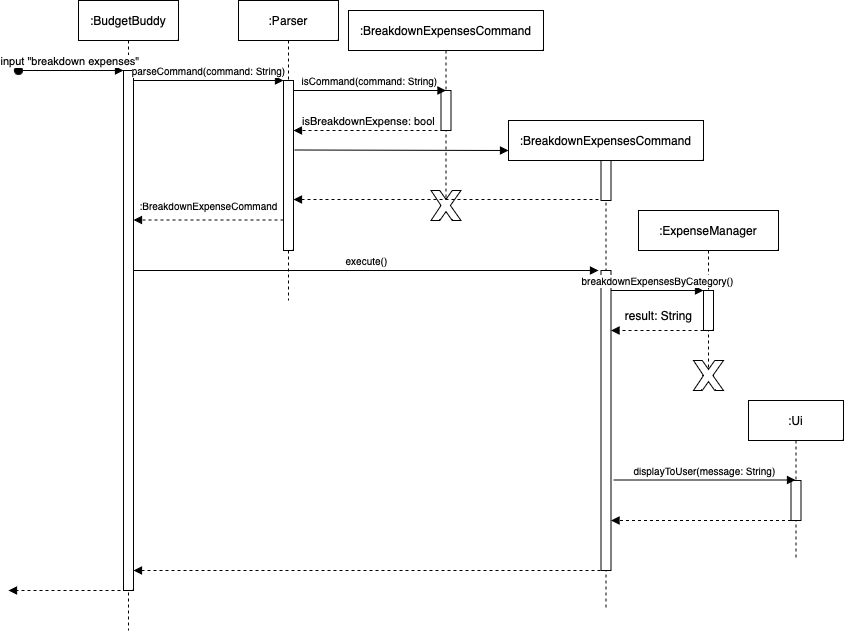

The diagram above was exported from draw.io. Its source (the exported page's mxGraphModel, read from the mxfile embedded in the PNG):
<mxGraphModel dx="1434" dy="827" grid="1" gridSize="10" guides="1" tooltips="1" connect="1" arrows="1" fold="1" page="1" pageScale="1" pageWidth="850" pageHeight="1100" math="0" shadow="0">
  <root>
    <mxCell id="0" />
    <mxCell id="1" parent="0" />
    <mxCell id="aM9ryv3xv72pqoxQDRHE-1" value=":BudgetBuddy" style="shape=umlLifeline;perimeter=lifelinePerimeter;whiteSpace=wrap;html=1;container=0;dropTarget=0;collapsible=0;recursiveResize=0;outlineConnect=0;portConstraint=eastwest;newEdgeStyle={&quot;edgeStyle&quot;:&quot;elbowEdgeStyle&quot;,&quot;elbow&quot;:&quot;vertical&quot;,&quot;curved&quot;:0,&quot;rounded&quot;:0};" parent="1" vertex="1">
      <mxGeometry x="80" y="40" width="100" height="630" as="geometry" />
    </mxCell>
    <mxCell id="aM9ryv3xv72pqoxQDRHE-2" value="" style="html=1;points=[];perimeter=orthogonalPerimeter;outlineConnect=0;targetShapes=umlLifeline;portConstraint=eastwest;newEdgeStyle={&quot;edgeStyle&quot;:&quot;elbowEdgeStyle&quot;,&quot;elbow&quot;:&quot;vertical&quot;,&quot;curved&quot;:0,&quot;rounded&quot;:0};" parent="aM9ryv3xv72pqoxQDRHE-1" vertex="1">
      <mxGeometry x="45" y="70" width="10" height="520" as="geometry" />
    </mxCell>
    <mxCell id="aM9ryv3xv72pqoxQDRHE-3" value="input &quot;breakdown expenses&quot;&amp;nbsp;" style="html=1;verticalAlign=bottom;startArrow=oval;endArrow=block;startSize=8;edgeStyle=elbowEdgeStyle;elbow=vertical;curved=0;rounded=0;" parent="aM9ryv3xv72pqoxQDRHE-1" target="aM9ryv3xv72pqoxQDRHE-2" edge="1">
      <mxGeometry relative="1" as="geometry">
        <mxPoint x="-60" y="70" as="sourcePoint" />
      </mxGeometry>
    </mxCell>
    <mxCell id="aM9ryv3xv72pqoxQDRHE-5" value=":Parser" style="shape=umlLifeline;perimeter=lifelinePerimeter;whiteSpace=wrap;html=1;container=0;dropTarget=0;collapsible=0;recursiveResize=0;outlineConnect=0;portConstraint=eastwest;newEdgeStyle={&quot;edgeStyle&quot;:&quot;elbowEdgeStyle&quot;,&quot;elbow&quot;:&quot;vertical&quot;,&quot;curved&quot;:0,&quot;rounded&quot;:0};" parent="1" vertex="1">
      <mxGeometry x="240" y="40" width="100" height="300" as="geometry" />
    </mxCell>
    <mxCell id="aM9ryv3xv72pqoxQDRHE-6" value="" style="html=1;points=[];perimeter=orthogonalPerimeter;outlineConnect=0;targetShapes=umlLifeline;portConstraint=eastwest;newEdgeStyle={&quot;edgeStyle&quot;:&quot;elbowEdgeStyle&quot;,&quot;elbow&quot;:&quot;vertical&quot;,&quot;curved&quot;:0,&quot;rounded&quot;:0};" parent="aM9ryv3xv72pqoxQDRHE-5" vertex="1">
      <mxGeometry x="45" y="80" width="10" height="170" as="geometry" />
    </mxCell>
    <mxCell id="aM9ryv3xv72pqoxQDRHE-7" value="&lt;font style=&quot;font-size: 10px;&quot;&gt;parseCommand(command: String)&lt;/font&gt;" style="html=1;verticalAlign=bottom;endArrow=block;edgeStyle=elbowEdgeStyle;elbow=horizontal;curved=0;rounded=0;" parent="1" source="aM9ryv3xv72pqoxQDRHE-2" target="aM9ryv3xv72pqoxQDRHE-6" edge="1">
      <mxGeometry relative="1" as="geometry">
        <mxPoint x="235" y="130" as="sourcePoint" />
        <Array as="points">
          <mxPoint x="220" y="120" />
        </Array>
      </mxGeometry>
    </mxCell>
    <mxCell id="aM9ryv3xv72pqoxQDRHE-8" value="" style="html=1;verticalAlign=bottom;endArrow=block;dashed=1;endSize=6;edgeStyle=elbowEdgeStyle;elbow=vertical;curved=0;rounded=0;endFill=1;" parent="1" edge="1">
      <mxGeometry relative="1" as="geometry">
        <mxPoint x="135" y="259.5" as="targetPoint" />
        <Array as="points">
          <mxPoint x="230" y="259.5" />
        </Array>
        <mxPoint x="285" y="259.5" as="sourcePoint" />
      </mxGeometry>
    </mxCell>
    <mxCell id="oJjHuS69oIZYD3thgKWZ-1" value=":BreakdownExpensesCommand" style="shape=umlLifeline;perimeter=lifelinePerimeter;whiteSpace=wrap;html=1;container=0;dropTarget=0;collapsible=0;recursiveResize=0;outlineConnect=0;portConstraint=eastwest;newEdgeStyle={&quot;edgeStyle&quot;:&quot;elbowEdgeStyle&quot;,&quot;elbow&quot;:&quot;vertical&quot;,&quot;curved&quot;:0,&quot;rounded&quot;:0};" vertex="1" parent="1">
      <mxGeometry x="350" y="50" width="195" height="200" as="geometry" />
    </mxCell>
    <mxCell id="oJjHuS69oIZYD3thgKWZ-2" value="" style="html=1;points=[];perimeter=orthogonalPerimeter;outlineConnect=0;targetShapes=umlLifeline;portConstraint=eastwest;newEdgeStyle={&quot;edgeStyle&quot;:&quot;elbowEdgeStyle&quot;,&quot;elbow&quot;:&quot;vertical&quot;,&quot;curved&quot;:0,&quot;rounded&quot;:0};" vertex="1" parent="oJjHuS69oIZYD3thgKWZ-1">
      <mxGeometry x="92.5" y="80" width="10" height="40" as="geometry" />
    </mxCell>
    <mxCell id="oJjHuS69oIZYD3thgKWZ-3" value="&lt;font style=&quot;font-size: 10px;&quot;&gt;isCommand(command: String)&lt;/font&gt;" style="html=1;verticalAlign=bottom;endArrow=block;elbow=vertical;rounded=0;endSize=6;" edge="1" parent="1" source="aM9ryv3xv72pqoxQDRHE-6">
      <mxGeometry relative="1" as="geometry">
        <mxPoint x="300" y="130" as="sourcePoint" />
        <mxPoint x="447.5" y="130" as="targetPoint" />
      </mxGeometry>
    </mxCell>
    <mxCell id="oJjHuS69oIZYD3thgKWZ-4" value="isBreakdownExpense: bool" style="html=1;verticalAlign=bottom;endArrow=block;dashed=1;endSize=6;elbow=vertical;rounded=0;endFill=1;" edge="1" parent="1" target="aM9ryv3xv72pqoxQDRHE-6">
      <mxGeometry relative="1" as="geometry">
        <mxPoint x="300" y="170" as="targetPoint" />
        <Array as="points">
          <mxPoint x="375" y="170" />
        </Array>
        <mxPoint x="445" y="170" as="sourcePoint" />
      </mxGeometry>
    </mxCell>
    <mxCell id="oJjHuS69oIZYD3thgKWZ-6" value="" style="verticalLabelPosition=bottom;verticalAlign=top;html=1;shape=mxgraph.basic.x" vertex="1" parent="1">
      <mxGeometry x="432.5" y="230" width="30" height="30" as="geometry" />
    </mxCell>
    <mxCell id="oJjHuS69oIZYD3thgKWZ-7" value=":BreakdownExpensesCommand" style="shape=umlLifeline;perimeter=lifelinePerimeter;whiteSpace=wrap;html=1;container=0;dropTarget=0;collapsible=0;recursiveResize=0;outlineConnect=0;portConstraint=eastwest;newEdgeStyle={&quot;edgeStyle&quot;:&quot;elbowEdgeStyle&quot;,&quot;elbow&quot;:&quot;vertical&quot;,&quot;curved&quot;:0,&quot;rounded&quot;:0};" vertex="1" parent="1">
      <mxGeometry x="510" y="160" width="195" height="490" as="geometry" />
    </mxCell>
    <mxCell id="oJjHuS69oIZYD3thgKWZ-8" value="" style="html=1;points=[];perimeter=orthogonalPerimeter;outlineConnect=0;targetShapes=umlLifeline;portConstraint=eastwest;newEdgeStyle={&quot;edgeStyle&quot;:&quot;elbowEdgeStyle&quot;,&quot;elbow&quot;:&quot;vertical&quot;,&quot;curved&quot;:0,&quot;rounded&quot;:0};" vertex="1" parent="oJjHuS69oIZYD3thgKWZ-7">
      <mxGeometry x="92.5" y="40" width="10" height="40" as="geometry" />
    </mxCell>
    <mxCell id="oJjHuS69oIZYD3thgKWZ-12" value="" style="html=1;points=[];perimeter=orthogonalPerimeter;outlineConnect=0;targetShapes=umlLifeline;portConstraint=eastwest;newEdgeStyle={&quot;edgeStyle&quot;:&quot;elbowEdgeStyle&quot;,&quot;elbow&quot;:&quot;vertical&quot;,&quot;curved&quot;:0,&quot;rounded&quot;:0};" vertex="1" parent="oJjHuS69oIZYD3thgKWZ-7">
      <mxGeometry x="92.5" y="150" width="10" height="300" as="geometry" />
    </mxCell>
    <mxCell id="oJjHuS69oIZYD3thgKWZ-9" value="" style="html=1;verticalAlign=bottom;endArrow=block;elbow=vertical;rounded=0;" edge="1" parent="1">
      <mxGeometry relative="1" as="geometry">
        <mxPoint x="295.97" y="189.50000000000006" as="sourcePoint" />
        <mxPoint x="510" y="190" as="targetPoint" />
      </mxGeometry>
    </mxCell>
    <mxCell id="oJjHuS69oIZYD3thgKWZ-10" value="" style="html=1;verticalAlign=bottom;endArrow=block;dashed=1;endSize=6;elbow=vertical;rounded=0;endFill=1;" edge="1" parent="1" target="aM9ryv3xv72pqoxQDRHE-6">
      <mxGeometry relative="1" as="geometry">
        <mxPoint x="300" y="239" as="targetPoint" />
        <mxPoint x="600" y="239" as="sourcePoint" />
      </mxGeometry>
    </mxCell>
    <mxCell id="oJjHuS69oIZYD3thgKWZ-11" value=":BreakdownExpenseCommand" style="text;html=1;align=center;verticalAlign=middle;resizable=0;points=[];autosize=1;strokeColor=none;fillColor=none;fontSize=10;" vertex="1" parent="1">
      <mxGeometry x="130" y="230" width="160" height="30" as="geometry" />
    </mxCell>
    <mxCell id="oJjHuS69oIZYD3thgKWZ-13" value="&lt;font style=&quot;font-size: 10px;&quot;&gt;execute()&lt;/font&gt;" style="html=1;verticalAlign=bottom;endArrow=block;edgeStyle=elbowEdgeStyle;elbow=horizontal;curved=0;rounded=0;" edge="1" parent="1" source="aM9ryv3xv72pqoxQDRHE-2">
      <mxGeometry relative="1" as="geometry">
        <mxPoint x="490" y="310" as="sourcePoint" />
        <Array as="points">
          <mxPoint x="575" y="310" />
        </Array>
        <mxPoint x="600" y="310" as="targetPoint" />
      </mxGeometry>
    </mxCell>
    <mxCell id="oJjHuS69oIZYD3thgKWZ-14" value=":ExpenseManager" style="shape=umlLifeline;perimeter=lifelinePerimeter;whiteSpace=wrap;html=1;container=0;dropTarget=0;collapsible=0;recursiveResize=0;outlineConnect=0;portConstraint=eastwest;newEdgeStyle={&quot;edgeStyle&quot;:&quot;elbowEdgeStyle&quot;,&quot;elbow&quot;:&quot;vertical&quot;,&quot;curved&quot;:0,&quot;rounded&quot;:0};" vertex="1" parent="1">
      <mxGeometry x="640" y="250" width="140" height="160" as="geometry" />
    </mxCell>
    <mxCell id="oJjHuS69oIZYD3thgKWZ-15" value="" style="html=1;points=[];perimeter=orthogonalPerimeter;outlineConnect=0;targetShapes=umlLifeline;portConstraint=eastwest;newEdgeStyle={&quot;edgeStyle&quot;:&quot;elbowEdgeStyle&quot;,&quot;elbow&quot;:&quot;vertical&quot;,&quot;curved&quot;:0,&quot;rounded&quot;:0};" vertex="1" parent="oJjHuS69oIZYD3thgKWZ-14">
      <mxGeometry x="65" y="80" width="10" height="40" as="geometry" />
    </mxCell>
    <mxCell id="oJjHuS69oIZYD3thgKWZ-16" value="&lt;font style=&quot;font-size: 10px;&quot;&gt;breakdownExpensesByCategory()&lt;/font&gt;" style="html=1;verticalAlign=bottom;endArrow=block;elbow=vertical;rounded=0;" edge="1" parent="1" source="oJjHuS69oIZYD3thgKWZ-12">
      <mxGeometry relative="1" as="geometry">
        <mxPoint x="560" y="330" as="sourcePoint" />
        <mxPoint x="705" y="330" as="targetPoint" />
      </mxGeometry>
    </mxCell>
    <mxCell id="oJjHuS69oIZYD3thgKWZ-17" value="" style="html=1;verticalAlign=bottom;endArrow=block;dashed=1;endSize=6;elbow=vertical;rounded=0;endFill=1;" edge="1" parent="1" target="oJjHuS69oIZYD3thgKWZ-12">
      <mxGeometry relative="1" as="geometry">
        <mxPoint x="610" y="370" as="targetPoint" />
        <mxPoint x="705" y="370" as="sourcePoint" />
      </mxGeometry>
    </mxCell>
    <mxCell id="oJjHuS69oIZYD3thgKWZ-18" value="result: String" style="text;html=1;align=center;verticalAlign=middle;resizable=0;points=[];autosize=1;strokeColor=none;fillColor=none;" vertex="1" parent="1">
      <mxGeometry x="615" y="340" width="90" height="30" as="geometry" />
    </mxCell>
    <mxCell id="oJjHuS69oIZYD3thgKWZ-19" value="" style="verticalLabelPosition=bottom;verticalAlign=top;html=1;shape=mxgraph.basic.x" vertex="1" parent="1">
      <mxGeometry x="695" y="400" width="30" height="30" as="geometry" />
    </mxCell>
    <mxCell id="oJjHuS69oIZYD3thgKWZ-20" value=":Ui" style="shape=umlLifeline;perimeter=lifelinePerimeter;whiteSpace=wrap;html=1;container=0;dropTarget=0;collapsible=0;recursiveResize=0;outlineConnect=0;portConstraint=eastwest;newEdgeStyle={&quot;edgeStyle&quot;:&quot;elbowEdgeStyle&quot;,&quot;elbow&quot;:&quot;vertical&quot;,&quot;curved&quot;:0,&quot;rounded&quot;:0};" vertex="1" parent="1">
      <mxGeometry x="750" y="440" width="95" height="160" as="geometry" />
    </mxCell>
    <mxCell id="oJjHuS69oIZYD3thgKWZ-21" value="" style="html=1;points=[];perimeter=orthogonalPerimeter;outlineConnect=0;targetShapes=umlLifeline;portConstraint=eastwest;newEdgeStyle={&quot;edgeStyle&quot;:&quot;elbowEdgeStyle&quot;,&quot;elbow&quot;:&quot;vertical&quot;,&quot;curved&quot;:0,&quot;rounded&quot;:0};" vertex="1" parent="oJjHuS69oIZYD3thgKWZ-20">
      <mxGeometry x="42.5" y="80" width="10" height="40" as="geometry" />
    </mxCell>
    <mxCell id="oJjHuS69oIZYD3thgKWZ-22" value="&lt;font style=&quot;font-size: 10px;&quot;&gt;displayToUser(message: String)&lt;/font&gt;" style="html=1;verticalAlign=bottom;endArrow=block;elbow=vertical;rounded=0;" edge="1" parent="1" target="oJjHuS69oIZYD3thgKWZ-20">
      <mxGeometry relative="1" as="geometry">
        <mxPoint x="615" y="519.5" as="sourcePoint" />
        <mxPoint x="707" y="519.5" as="targetPoint" />
      </mxGeometry>
    </mxCell>
    <mxCell id="oJjHuS69oIZYD3thgKWZ-23" value="" style="html=1;verticalAlign=bottom;endArrow=block;dashed=1;endSize=6;elbow=vertical;rounded=0;endFill=1;" edge="1" parent="1" source="oJjHuS69oIZYD3thgKWZ-21" target="oJjHuS69oIZYD3thgKWZ-12">
      <mxGeometry relative="1" as="geometry">
        <mxPoint x="630" y="560" as="targetPoint" />
        <mxPoint x="775" y="560" as="sourcePoint" />
        <Array as="points">
          <mxPoint x="760" y="560" />
        </Array>
      </mxGeometry>
    </mxCell>
    <mxCell id="oJjHuS69oIZYD3thgKWZ-24" value="" style="html=1;verticalAlign=bottom;endArrow=block;dashed=1;endSize=6;elbow=vertical;rounded=0;endFill=1;" edge="1" parent="1" target="aM9ryv3xv72pqoxQDRHE-2">
      <mxGeometry relative="1" as="geometry">
        <mxPoint x="440" y="610" as="targetPoint" />
        <mxPoint x="602" y="610" as="sourcePoint" />
      </mxGeometry>
    </mxCell>
    <mxCell id="oJjHuS69oIZYD3thgKWZ-25" value="" style="html=1;verticalAlign=bottom;endArrow=block;dashed=1;endSize=6;elbow=vertical;rounded=0;endFill=1;" edge="1" parent="1">
      <mxGeometry relative="1" as="geometry">
        <mxPoint x="10" y="630" as="targetPoint" />
        <mxPoint x="122" y="630" as="sourcePoint" />
      </mxGeometry>
    </mxCell>
  </root>
</mxGraphModel>